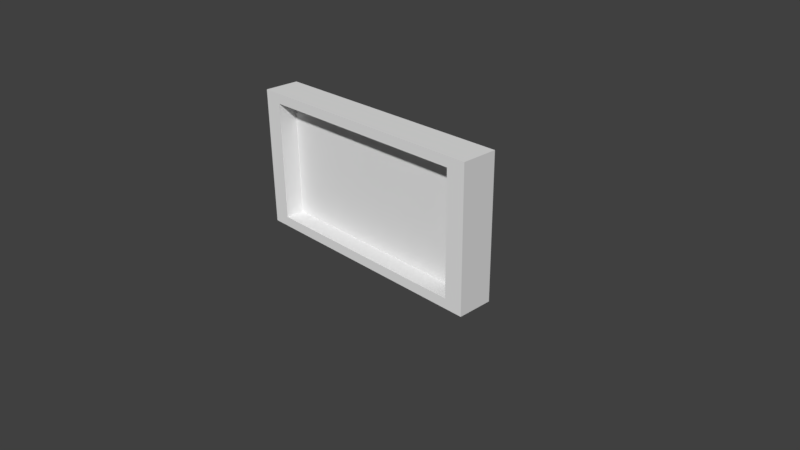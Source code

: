 # Source: window3.blend  (saved by Blender 2.77.0; exported with 4.5.12 LTS)
import bpy
from mathutils import Matrix  # noqa: F401  (used for matrix-valued properties, if any)

bpy.ops.wm.read_factory_settings(use_empty=True)
scene = bpy.context.scene
scene.name = 'Scene'

# ---- collections
col_collection_1 = bpy.data.collections.new('Collection 1'); scene.collection.children.link(col_collection_1)

# ---- world
world_world = bpy.data.worlds.new('World'); scene.world = world_world
world_world.color = (0.05088, 0.05088, 0.05088)
world_world.use_sun_shadow = False
world_world.sun_shadow_jitter_overblur = 0.0
world_world.cycles.sampling_method = 'MANUAL'

# ---- cameras
cam_camera = bpy.data.cameras.new('Camera')
cam_camera.clip_end = 100.0
cam_camera.lens = 35.0
cam_camera.sensor_width = 32.0
cam_camera.sensor_height = 18.0
cam_camera.ortho_scale = 7.314
cam_camera.dof.focus_distance = 0.0
cam_camera.dof.aperture_fstop = 128.0

# ---- meshes
me_cube_001 = bpy.data.meshes.new('Cube.001')
me_cube_001.from_pydata([(-1.0, -1.0, -1.0), (-1.0, -1.0, 1.0), (-1.0, 1.0, -1.0), (-1.0, 1.0, 1.0), (1.0, -1.0, -1.0), (1.0, -1.0, 1.0), (1.0, 1.0, -1.0), (1.0, 1.0, 1.0), (-0.8576, -1.0, -0.8576), (-0.8576, -1.0, 0.8576), (0.8576, -1.0, 0.8576), (0.8576, -1.0, -0.8576), (-0.8576, 0.0752, -0.8576), (-0.8576, 0.0752, 0.8576), (0.8576, 0.0752, 0.8576), (0.8576, 0.0752, -0.8576)], [], [(1, 3, 2, 0), (3, 7, 6, 2), (7, 5, 4, 6), (5, 1, 9, 10), (0, 2, 6, 4), (5, 7, 3, 1), (10, 9, 13, 14), (4, 5, 10, 11), (1, 0, 8, 9), (0, 4, 11, 8), (14, 13, 12, 15), (9, 8, 12, 13), (8, 11, 15, 12), (11, 10, 14, 15)])
_uv = me_cube_001.uv_layers.new(name='UVMap')
_uv.uv.foreach_set('vector', [-0.3245, 1.714, -0.3245, -0.5482, 1.122, -0.5482, 1.122, 1.714, -1.771, 1.714, -1.771, -0.5482, -0.3245, -0.5482, -0.3245, 1.714, -1.771, -0.5482, -1.771, -2.81, -0.3245, -2.81, -0.3245, -0.5482, -0.3245, -2.81, 1.122, -2.81, 1.019, -2.649, -0.2215, -2.649, 2.569, -2.81, 2.569, -0.5482, 1.122, -0.5482, 1.122, -2.81, -1.771, 1.714, -0.3245, 1.714, -0.3245, 3.976, -1.771, 3.976, 0.4533, 1.714, 0.4533, 3.654, -0.3245, 3.654, -0.3245, 1.714, -0.3245, -0.5482, -0.3245, -2.81, -0.2215, -2.649, -0.2215, -0.7092, 1.122, -2.81, 1.122, -0.5482, 1.019, -0.7092, 1.019, -2.649, 1.122, -0.5482, -0.3245, -0.5482, -0.2215, -0.7092, 1.019, -0.7092, 0.49, 0.4279, 0.03525, 0.4279, 0.03525, 0.05229, 0.49, 0.05229, 1.122, 3.332, 1.122, 1.392, 1.9, 1.392, 1.9, 3.332, 1.9, 1.392, 1.9, -0.5482, 2.678, -0.5482, 2.678, 1.392, 1.122, 1.392, 1.122, -0.5482, 1.9, -0.5482, 1.9, 1.392])
me_cube_001.use_remesh_preserve_volume = False
me_cube_001.use_remesh_preserve_attributes = False
me_cube_001.use_mirror_vertex_groups = False
me_cube_001.update()

# ---- objects
ob_cube = bpy.data.objects.new('Cube', me_cube_001)
ob_camera = bpy.data.objects.new('Camera', cam_camera)

# ---- transforms, parenting, visibility, modifiers, constraints
ob_cube.location = (0.0, 0.0, 0.9059)
ob_cube.scale = (1.757, 0.2411, 0.9516)
ob_cube.lineart.crease_threshold = 0.0
ob_camera.location = (7.481, -6.508, 5.344)
ob_camera.rotation_euler = (1.109, 0.01082, 0.8149)
ob_camera.lock_rotations_4d = False
ob_camera.empty_display_type = 'ARROWS'
ob_camera.color = (0.0, 0.0, 0.0, 0.0)
ob_camera.display_type = 'WIRE'
ob_camera.lineart.crease_threshold = 0.0

# ---- collection membership
col_collection_1.objects.link(ob_cube)
col_collection_1.objects.link(ob_camera)

# ---- scene / render settings (as saved in the file)
scene.camera = ob_camera
scene.frame_start = 1; scene.frame_end = 250; scene.frame_set(1)
scene.render.engine = 'BLENDER_EEVEE_NEXT'
scene.render.resolution_percentage = 50
scene.render.dither_intensity = 0.0
scene.cycles.use_denoising = False
scene.cycles.samples = 128
scene.cycles.sampling_pattern = 'TABULATED_SOBOL'
scene.cycles.light_sampling_threshold = 0.0
scene.cycles.use_adaptive_sampling = False
scene.cycles.use_light_tree = False
scene.cycles.blur_glossy = 0.0
scene.cycles.sample_clamp_indirect = 0.0
scene.view_settings.view_transform = 'Standard'
bpy.context.view_layer.update()

# ---- added for rendering (the .blend has no usable light): sun
light_auto_sun = bpy.data.lights.new('AutoSun', 'SUN')
light_auto_sun.energy = 3.0
light_auto_sun.angle = 0.0523599
ob_auto_sun = bpy.data.objects.new('AutoSun', light_auto_sun)
scene.collection.objects.link(ob_auto_sun)
ob_auto_sun.rotation_euler = (0.872665, 0.174533, 0.523599)
bpy.context.view_layer.update()

